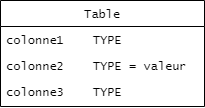

The diagram above was exported from draw.io. Its source (the exported page's mxGraphModel, read from the mxfile embedded in the PNG):
<mxGraphModel dx="1808" dy="851" grid="0" gridSize="10" guides="1" tooltips="1" connect="1" arrows="1" fold="0" page="0" pageScale="1" pageWidth="1100" pageHeight="850" math="0" shadow="0">
  <root>
    <mxCell id="bDWnLz-5DOKxvgSZR70H-0" />
    <mxCell id="bDWnLz-5DOKxvgSZR70H-1" parent="bDWnLz-5DOKxvgSZR70H-0" />
    <mxCell id="LlpGqwnkumnkHYfsnq8W-0" value="Table" style="swimlane;fontStyle=0;align=center;verticalAlign=top;childLayout=stackLayout;horizontal=1;startSize=26;horizontalStack=0;resizeParent=1;resizeLast=0;collapsible=1;marginBottom=0;rounded=0;shadow=0;strokeWidth=1;fontFamily=Lucida Console;" vertex="1" parent="bDWnLz-5DOKxvgSZR70H-1">
      <mxGeometry x="-25" y="123" width="204" height="106" as="geometry">
        <mxRectangle x="230" y="140" width="160" height="26" as="alternateBounds" />
      </mxGeometry>
    </mxCell>
    <mxCell id="LlpGqwnkumnkHYfsnq8W-1" value="colonne1    TYPE" style="text;align=left;verticalAlign=top;spacingLeft=4;spacingRight=4;overflow=hidden;rotatable=0;points=[[0,0.5],[1,0.5]];portConstraint=eastwest;fontFamily=Lucida Console;fontStyle=0" vertex="1" parent="LlpGqwnkumnkHYfsnq8W-0">
      <mxGeometry y="26" width="204" height="26" as="geometry" />
    </mxCell>
    <mxCell id="LlpGqwnkumnkHYfsnq8W-2" value="colonne2    TYPE = valeur" style="text;align=left;verticalAlign=top;spacingLeft=4;spacingRight=4;overflow=hidden;rotatable=0;points=[[0,0.5],[1,0.5]];portConstraint=eastwest;rounded=0;shadow=0;html=0;fontFamily=Lucida Console;" vertex="1" parent="LlpGqwnkumnkHYfsnq8W-0">
      <mxGeometry y="52" width="204" height="26" as="geometry" />
    </mxCell>
    <mxCell id="LlpGqwnkumnkHYfsnq8W-3" value="colonne3    TYPE" style="text;align=left;verticalAlign=top;spacingLeft=4;spacingRight=4;overflow=hidden;rotatable=0;points=[[0,0.5],[1,0.5]];portConstraint=eastwest;rounded=0;shadow=0;html=0;fontFamily=Lucida Console;" vertex="1" parent="LlpGqwnkumnkHYfsnq8W-0">
      <mxGeometry y="78" width="204" height="26" as="geometry" />
    </mxCell>
  </root>
</mxGraphModel>